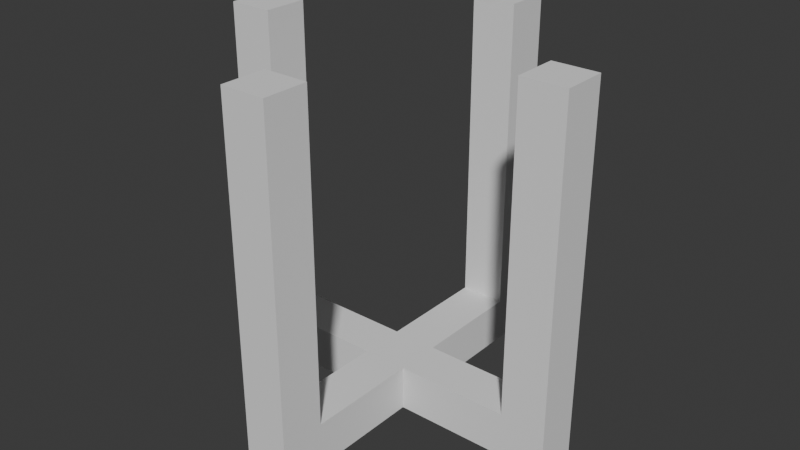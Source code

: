 # Source: mining_light_cage.blend  (saved by Blender 4.4.32; exported with 4.5.12 LTS)
import bpy
from mathutils import Matrix  # noqa: F401  (used for matrix-valued properties, if any)

bpy.ops.wm.read_factory_settings(use_empty=True)
scene = bpy.context.scene
scene.name = 'Scene'

# ---- world
world_world = bpy.data.worlds.new('World'); scene.world = world_world
world_world.use_nodes = True; world_world.node_tree.nodes.clear()
_N = world_world.node_tree.nodes; _L = world_world.node_tree.links
n0 = _N.new('ShaderNodeOutputWorld'); n0.name = 'World Output'; n0.location = (300, 300)
n1 = _N.new('ShaderNodeBackground'); n1.name = 'Background'; n1.location = (10, 300)
n1.inputs[0].default_value = (0.05088, 0.05088, 0.05088, 1.0)
_L.new(n1.outputs[0], n0.inputs[0])
n0.is_active_output = True
world_world.color = (0.05088, 0.05088, 0.05088)
world_world.sun_shadow_jitter_overblur = 0.0

# ---- meshes
me_cube_001 = bpy.data.meshes.new('Cube.001')
me_cube_001.from_pydata([(-0.03125, -0.25, -0.25), (0.25, -0.03125, -0.25), (-0.03125, -0.25, 0.25), (0.25, -0.03125, 0.25), (-0.03125, -0.1875, -0.1875), (0.1875, -0.03125, -0.1875), (-0.03125, -0.1875, 0.25), (0.1875, -0.03125, 0.25), (0.25, 0.03125, -0.25), (0.03125, -0.25, -0.25), (0.25, 0.03125, 0.25), (0.03125, -0.25, 0.25), (0.1875, 0.03125, -0.1875), (0.03125, -0.1875, -0.1875), (0.1875, 0.03125, 0.25), (0.03125, -0.1875, 0.25), (-0.03125, 0.1875, -0.1875), (-0.1875, -0.03125, -0.1875), (-0.03125, 0.25, -0.25), (-0.25, -0.03125, -0.25), (0.03125, 0.1875, -0.1875), (-0.1875, 0.03125, -0.1875), (0.03125, 0.25, -0.25), (-0.25, 0.03125, -0.25), (-0.1875, -0.03125, 0.25), (-0.03125, 0.1875, 0.25), (-0.25, -0.03125, 0.25), (-0.03125, 0.25, 0.25), (-0.1875, 0.03125, 0.25), (0.03125, 0.1875, 0.25), (-0.25, 0.03125, 0.25), (0.03125, 0.25, 0.25), (-0.03125, 0.03125, -0.1875), (-0.03125, -0.03125, -0.1875), (-0.03125, -0.03125, -0.25), (-0.03125, 0.03125, -0.25), (0.03125, -0.03125, -0.25), (0.03125, 0.03125, -0.25), (0.03125, -0.03125, -0.1875), (0.03125, 0.03125, -0.1875)], [], [(0, 2, 6, 4), (4, 6, 15, 13), (13, 15, 11, 9), (9, 11, 2, 0), (32, 16, 18, 35), (0, 4, 33, 34), (15, 6, 2, 11), (20, 22, 31, 29), (37, 22, 20, 39), (13, 9, 36, 38), (37, 35, 18, 22), (36, 9, 0, 34), (39, 20, 16, 32), (33, 4, 13, 38), (25, 29, 31, 27), (18, 16, 25, 27), (22, 18, 27, 31), (16, 20, 29, 25), (1, 3, 7, 5), (5, 7, 14, 12), (12, 14, 10, 8), (8, 10, 3, 1), (17, 19, 34, 33), (36, 1, 5, 38), (14, 7, 3, 10), (21, 23, 30, 28), (23, 21, 32, 35), (39, 12, 8, 37), (19, 23, 35, 34), (8, 1, 36, 37), (32, 21, 17, 33), (38, 5, 12, 39), (24, 28, 30, 26), (19, 17, 24, 26), (23, 19, 26, 30), (17, 21, 28, 24), (32, 33, 38, 39), (37, 36, 34, 35)])
_uv = me_cube_001.uv_layers.new(name='UVMap')
_uv.uv.foreach_set('vector', [0.3977, 0.5, 0.3977, 0.0, 0.4602, 0.0, 0.4602, 0.4375, 0.3977, 0.9375, 0.3977, 0.5, 0.4602, 0.5, 0.4602, 0.9375, 0.4602, 0.4375, 0.4602, 0.0, 0.5227, 0.0, 0.5227, 0.5, 0.5227, 0.5, 0.5227, 0.0, 0.5852, 0.0, 0.5852, 0.5, 0.7727, 0.7188, 0.7727, 0.5625, 0.8352, 0.5, 0.8352, 0.7188, 0.1875, 0.9259, 0.125, 0.8634, 0.125, 0.7071, 0.1875, 0.7071, 0.3719, 0.8977, 0.3719, 0.9602, 0.3094, 0.9602, 0.3094, 0.8977, 0.6477, 0.4375, 0.5852, 0.5, 0.5852, 0.0, 0.6477, 0.0, 0.25, 0.7071, 0.25, 0.9259, 0.1875, 0.8634, 0.1875, 0.7071, 0.8352, 0.5625, 0.8977, 0.5, 0.8977, 0.7188, 0.8352, 0.7188, 0.1547, 0.1989, 0.1989, 0.2431, 0.04419, 0.3977, -2.107e-08, 0.3536, 0.1989, 0.1547, 0.3536, -2.107e-08, 0.3977, 0.04419, 0.2431, 0.1989, 0.1547, 0.5966, 0.04419, 0.7071, 0.0, 0.6629, 0.1105, 0.5524, 0.1547, 0.5082, 0.2652, 0.3977, 0.3094, 0.4419, 0.1989, 0.5524, 0.8977, 0.5625, 0.8977, 0.5, 0.9602, 0.5, 0.9602, 0.5625, 0.7102, 0.5, 0.6477, 0.4375, 0.6477, 0.0, 0.7102, 0.0, 0.7727, 0.5, 0.7102, 0.5, 0.7102, 0.0, 0.7727, 0.0, 0.5227, 0.9375, 0.4602, 0.9375, 0.4602, 0.5, 0.5227, 0.5, 0.7727, 0.5, 0.7727, 0.0, 0.8352, 0.0, 0.8352, 0.4375, 0.6477, 0.9375, 0.6477, 0.5, 0.7102, 0.5, 0.7102, 0.9375, 0.8352, 0.4375, 0.8352, 0.0, 0.8977, 0.0, 0.8977, 0.5, 0.3094, 0.8977, 0.3094, 0.3977, 0.3719, 0.3977, 0.3719, 0.8977, 1.64e-08, 0.7696, 0.0625, 0.7071, 0.0625, 0.9259, 4.606e-09, 0.9259, 0.8352, 0.7188, 0.8352, 0.9375, 0.7727, 0.875, 0.7727, 0.7188, 0.9602, 0.625, 0.8977, 0.625, 0.8977, 0.5625, 0.9602, 0.5625, 0.9602, 0.4375, 0.8977, 0.5, 0.8977, 0.0, 0.9602, 0.0, 0.8977, 0.9375, 0.8352, 0.875, 0.8352, 0.7188, 0.8977, 0.7188, 0.0625, 0.9259, 0.0625, 0.7696, 0.125, 0.7071, 0.125, 0.9259, 0.3977, 0.3536, 0.3536, 0.3977, 0.1989, 0.2431, 0.2431, 0.1989, -2.107e-08, 0.04419, 0.04419, -2.107e-08, 0.1989, 0.1547, 0.1547, 0.1989, 0.1105, 0.5524, 0.0, 0.4419, 0.04419, 0.3977, 0.1547, 0.5082, 0.1989, 0.5524, 0.3094, 0.6629, 0.2652, 0.7071, 0.1547, 0.5966, 0.8977, 0.625, 0.9602, 0.625, 0.9602, 0.6875, 0.8977, 0.6875, 0.6477, 1.0, 0.5852, 0.9375, 0.5852, 0.5, 0.6477, 0.5, 0.5852, 1.0, 0.5227, 1.0, 0.5227, 0.5, 0.5852, 0.5, 0.7727, 0.9375, 0.7102, 0.9375, 0.7102, 0.5, 0.7727, 0.5, 0.1105, 0.5524, 0.1547, 0.5082, 0.1989, 0.5524, 0.1547, 0.5966, 0.1547, 0.1989, 0.1989, 0.1547, 0.2431, 0.1989, 0.1989, 0.2431])
me_cube_001.update()

# ---- objects
ob_cube = bpy.data.objects.new('Cube', me_cube_001)

# ---- transforms, parenting, visibility, modifiers, constraints
ob_cube.location = (0.0, 0.0, 0.0)

# ---- collection membership
scene.collection.objects.link(ob_cube)

# ---- scene / render settings (as saved in the file)
scene.frame_start = 1; scene.frame_end = 250; scene.frame_set(1)
scene.render.engine = 'BLENDER_EEVEE_NEXT'
bpy.context.view_layer.update()

# ---- added for rendering (the .blend has no active camera and no usable light): camera, sun
cam_auto = bpy.data.cameras.new('AutoCamera')
cam_auto.lens = 50.0
cam_auto.sensor_width = 36.0
cam_auto.clip_end = 1000.0
ob_auto_camera = bpy.data.objects.new('AutoCamera', cam_auto)
scene.collection.objects.link(ob_auto_camera)
ob_auto_camera.location = (0.801268, -0.961522, 0.641014)
ob_auto_camera.rotation_euler = (1.09748, -7.21219e-08, 0.694738)
scene.camera = ob_auto_camera
light_auto_sun = bpy.data.lights.new('AutoSun', 'SUN')
light_auto_sun.energy = 3.0
light_auto_sun.angle = 0.0523599
ob_auto_sun = bpy.data.objects.new('AutoSun', light_auto_sun)
scene.collection.objects.link(ob_auto_sun)
ob_auto_sun.rotation_euler = (0.872665, 0.174533, 0.523599)
bpy.context.view_layer.update()
